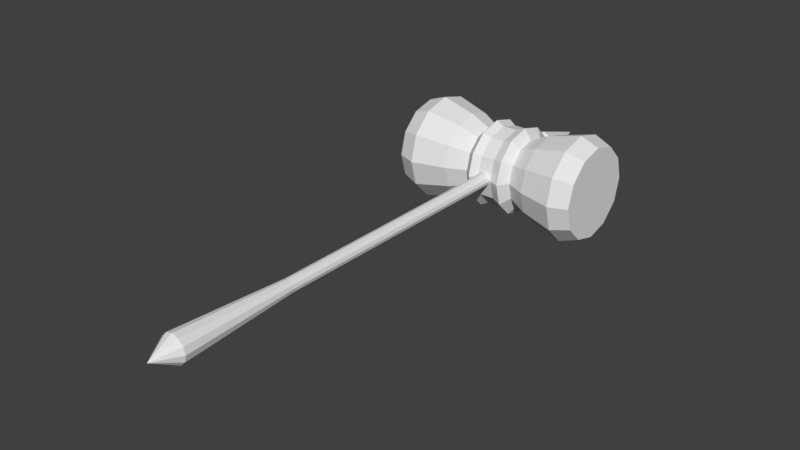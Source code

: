 # Source: player_power_weapon.blend  (saved by Blender 2.79.0; exported with 4.5.12 LTS)
import bpy
from mathutils import Matrix  # noqa: F401  (used for matrix-valued properties, if any)

bpy.ops.wm.read_factory_settings(use_empty=True)
scene = bpy.context.scene
scene.name = 'Scene'

# ---- collections
col_collection_1 = bpy.data.collections.new('Collection 1'); scene.collection.children.link(col_collection_1)

# ---- materials (node trees are filled in below, after node groups)
mat_x = bpy.data.materials.new('マテリアル')
mat_x.alpha_threshold = 0.0
mat_x.use_transparent_shadow = False
mat_x.roughness = 0.5

# ---- material node trees

# ---- world
world_world = bpy.data.worlds.new('World'); scene.world = world_world
world_world.color = (0.05088, 0.05088, 0.05088)
world_world.use_sun_shadow = False
world_world.sun_shadow_jitter_overblur = 0.0
world_world.cycles.sampling_method = 'MANUAL'

# ---- meshes
me_x = bpy.data.meshes.new('円柱')
me_x.from_pydata([(0.0, 0.2, -7.0), (1.987e-09, 0.4, 7.0), (0.1, 0.1732, -7.0), (0.2, 0.3464, 7.0), (0.1732, 0.1, -7.0), (0.3464, 0.2, 7.0), (0.2, -8.742e-09, -7.0), (0.4, 1.033e-08, 7.0), (0.1732, -0.1, -7.0), (0.3464, -0.2, 7.0), (0.1, -0.1732, -7.0), (0.2, -0.3464, 7.0), (3.02e-08, -0.2, -7.0), (6.239e-08, -0.4, 7.0), (-0.1, -0.1732, -7.0), (-0.2, -0.3464, 7.0), (-0.1732, -0.1, -7.0), (-0.3464, -0.2, 7.0), (-0.2, -9.298e-08, -7.0), (-0.4, -1.581e-07, 7.0), (-0.1732, 0.1, -7.0), (-0.3464, 0.2, 7.0), (-0.1, 0.1732, -7.0), (-0.2, 0.3464, 7.0), (0.2, -1.425e-07, -3.059), (0.1, 0.1732, -3.059), (-0.1732, 0.1, -3.059), (-0.1732, -0.1, -3.059), (3.02e-08, -0.2, -3.059), (0.1732, -0.1, -3.059), (0.1732, 0.1, -3.059), (0.0, 0.2, -3.059), (-0.1, 0.1732, -3.059), (-0.2, -2.267e-07, -3.059), (-0.1, -0.1732, -3.059), (0.1, -0.1732, -3.059), (-0.1, -0.1732, 3.52), (3.02e-08, -0.2, 3.52), (0.1, -0.1732, 3.52), (0.1732, -0.1, 3.52), (0.1732, 0.1, 3.52), (0.2, -7.854e-09, 3.52), (0.1, 0.1732, 3.52), (-0.1, 0.1732, 3.52), (-0.1732, 0.1, 3.52), (-0.2, -9.209e-08, 3.52), (0.0, 0.2, 3.52), (-0.1732, -0.1, 3.52), (-0.1, 0.1732, -4.364), (-0.1732, 0.1, -4.345), (0.0, 0.2, -6.644), (0.1, 0.1732, -6.652), (0.1732, 0.1, -6.671), (0.2, -3.22e-07, -6.698), (-0.2, -2.383e-07, -6.698), (0.0, 0.2, -4.372), (0.1, 0.1732, -4.364), (0.1732, 0.1, -4.345), (0.2, -3.976e-07, -4.318), (-0.2, -3.139e-07, -4.318), (-0.1, 0.1732, -6.652), (-0.1732, 0.1, -6.671), (-0.1732, -0.1, -6.671), (-0.1, -0.1732, -6.652), (3.02e-08, -0.2, -6.644), (-0.1732, -0.1, -4.345), (-0.1, -0.1732, -4.364), (3.02e-08, -0.2, -4.372), (0.1, -0.1732, -6.652), (0.1732, -0.1, -6.671), (0.1, -0.1732, -4.364), (0.1732, -0.1, -4.345), (-0.35, -0.35, -7.339), (-0.35, 0.35, -7.339), (0.0, -3.892e-07, -8.903), (0.0, -0.5, -7.339), (0.35, -0.35, -7.339), (0.35, 0.35, -7.339), (-0.5, -3.208e-07, -7.339), (0.5, -3.208e-07, -7.339), (0.0, 0.5, -7.339), (-0.1939, -9.169e-08, -7.0), (0.1939, -1.004e-08, -7.0), (0.1357, 0.1357, -7.0), (0.1357, -0.1357, -7.0), (0.0, -0.1939, -7.0), (-0.1357, -0.1357, -7.0), (-0.1357, 0.1357, -7.0), (0.0, 0.1939, -7.0), (-0.1456, 0.1, -4.345), (-0.09162, 0.1732, -4.364), (-0.189, 0.04113, -4.329), (-0.09162, 0.1732, -6.652), (-0.189, 0.04113, -6.687), (0.189, -0.04113, -6.687), (0.1501, -0.09382, -6.673), (0.09162, -0.1732, -6.652), (0.189, -0.04113, -4.329), (0.1456, -0.1, -4.345), (0.09162, -0.1732, -4.364), (-0.08956, 0.176, -6.651), (0.08956, -0.176, -6.651), (-0.189, 0.04113, -6.687), (0.08956, -0.176, -4.365), (-0.08956, 0.176, -4.365), (0.189, -0.04113, -4.329), (0.189, -0.04113, -6.687), (-0.189, 0.04113, -4.329), (-2.91, -1.852e-07, -6.868), (2.91, -3.95e-07, -6.868), (-2.91, -0.68, -6.686), (2.91, -0.68, -6.686), (-2.91, -1.178, -6.188), (2.91, -1.178, -6.188), (-2.91, -1.36, -5.508), (2.91, -1.36, -5.508), (-2.91, -1.178, -4.828), (2.91, -1.178, -4.828), (-2.91, -0.68, -4.33), (2.91, -0.68, -4.33), (-2.91, -2.716e-07, -4.148), (2.91, -4.814e-07, -4.148), (-2.91, 0.68, -4.33), (2.91, 0.68, -4.33), (-2.91, 1.178, -4.828), (2.91, 1.178, -4.828), (-2.91, 1.36, -5.508), (2.91, 1.36, -5.508), (-2.91, 1.178, -6.188), (2.91, 1.178, -6.188), (-2.91, 0.68, -6.686), (2.91, 0.68, -6.686), (-0.2193, -1.19, -5.508), (-0.2193, -0.595, -6.539), (-0.2193, 1.031, -6.103), (-0.2193, 1.031, -4.913), (-0.2193, -3.099e-07, -4.318), (-0.2193, -1.031, -4.913), (-0.2193, -2.342e-07, -6.698), (-0.2193, -1.031, -6.103), (-0.2193, 0.595, -6.539), (-0.2193, 1.19, -5.508), (-0.2193, 0.595, -4.477), (-0.2193, -0.595, -4.477), (0.2193, 0.595, -4.477), (0.2193, -4.017e-07, -4.318), (0.2193, -0.595, -4.477), (0.2193, -1.031, -4.913), (0.2193, -1.031, -6.103), (0.2193, -1.19, -5.508), (0.2193, -0.595, -6.539), (0.2193, 0.595, -6.539), (0.2193, 1.031, -6.103), (0.2193, 1.19, -5.508), (0.2193, -3.26e-07, -6.698), (0.2193, 1.031, -4.913), (0.7397, 0.876, -5.002), (0.7397, -1.012, -5.508), (0.7397, -0.5058, -6.384), (0.7397, 0.5057, -4.632), (0.7397, 0.5058, -6.384), (0.7397, -3.979e-07, -4.496), (0.7397, 0.876, -6.014), (0.7397, -0.5058, -4.632), (0.7397, 1.012, -5.508), (0.7397, -0.876, -5.002), (0.7397, -3.336e-07, -6.519), (0.7397, -0.876, -6.014), (2.35, 1.362, -6.294), (2.35, 1.362, -4.722), (2.35, -0.7863, -4.146), (2.35, -1.573, -5.508), (2.35, 1.573, -5.508), (2.35, -0.7863, -6.87), (2.35, -1.362, -4.722), (2.35, 0.7862, -4.146), (2.35, 0.7863, -6.87), (2.35, -4.162e-07, -7.08), (2.35, -1.362, -6.294), (2.35, -5.161e-07, -3.935), (0.5246, 1.141, -4.849), (0.5246, -1.318, -5.508), (0.5246, -0.6588, -6.649), (0.5246, 0.6587, -4.367), (0.5246, 0.6588, -6.649), (0.5246, -4.236e-07, -4.19), (0.5246, 1.141, -6.167), (0.5246, -0.6588, -4.367), (0.5246, 1.318, -5.508), (0.5246, -1.141, -4.849), (0.5246, -3.425e-07, -6.825), (0.5246, -1.141, -6.167), (-0.7397, -1.012, -5.508), (-0.7397, -0.5058, -6.384), (-0.7397, -2.097e-07, -6.519), (-0.7397, 0.876, -6.014), (-0.7397, 0.876, -5.002), (-0.7397, -2.74e-07, -4.496), (-0.7397, -0.876, -5.002), (-0.7397, -0.876, -6.014), (-0.7397, 0.5058, -6.384), (-0.7397, 1.012, -5.508), (-0.7397, 0.5057, -4.632), (-0.7397, -0.5058, -4.632), (-2.35, -1.573, -5.508), (-2.35, -0.7863, -6.87), (-2.35, -1.965e-07, -7.08), (-2.35, 1.362, -6.294), (-2.35, 1.362, -4.722), (-2.35, -2.965e-07, -3.935), (-2.35, -1.362, -4.722), (-2.35, -1.362, -6.294), (-2.35, 0.7863, -6.87), (-2.35, 1.573, -5.508), (-2.35, 0.7863, -4.146), (-2.35, -0.7863, -4.146), (-0.4466, -0.6588, -6.649), (-0.4466, 0.6588, -6.649), (-0.4466, 1.318, -5.508), (-0.4466, 1.141, -6.167), (-0.4466, -2.101e-07, -6.825), (-0.4466, 0.6587, -4.367), (-0.4466, 1.141, -4.849), (-0.4466, -0.6588, -4.367), (-0.4466, -2.944e-07, -4.19), (-0.4466, -1.141, -4.849), (-0.4466, -1.318, -5.508), (-0.4466, -1.141, -6.167), (1.326, 1.119, -6.154), (1.326, 1.119, -4.862), (1.326, -0.646, -4.389), (1.326, -1.292, -5.508), (1.326, 1.292, -5.508), (1.326, -0.646, -6.627), (1.326, -3.749e-07, -6.8), (1.326, -1.119, -4.862), (1.326, 0.646, -4.389), (1.326, 0.646, -6.627), (1.326, -1.119, -6.154), (1.326, -4.57e-07, -4.216), (-1.326, 0.646, -6.627), (-1.326, -2.031e-07, -6.8), (-1.326, 1.292, -5.508), (-1.326, 1.119, -6.154), (-1.326, 0.646, -4.389), (-1.326, 1.119, -4.862), (-1.326, -0.646, -4.389), (-1.326, -2.852e-07, -4.216), (-1.326, -1.119, -4.862), (-1.326, -1.292, -5.508), (-1.326, -1.119, -6.154), (-1.326, -0.646, -6.627), (-0.004497, 8.081e-05, 7.719), (-0.01075, 0.3971, 7.0)], [(49, 89), (49, 91), (54, 93), (55, 48), (56, 90), (57, 91), (59, 91), (60, 50), (60, 92), (94, 95), (53, 94), (64, 68), (58, 97), (66, 99), (67, 70), (69, 94), (68, 96), (71, 98)], [(0, 51, 2), (2, 52, 4), (4, 53, 6), (53, 106, 8), (69, 10, 8), (101, 64, 12), (12, 63, 14), (14, 62, 16), (16, 54, 18), (54, 102, 20), (3, 252, 5), (61, 22, 20), (100, 50, 0), (6, 14, 22), (27, 45, 33), (32, 46, 31), (25, 40, 30), (24, 39, 29), (35, 37, 28), (34, 47, 27), (33, 44, 26), (26, 43, 32), (31, 42, 25), (30, 41, 24), (29, 38, 35), (28, 36, 34), (43, 23, 253), (41, 9, 39), (36, 17, 47), (44, 23, 43), (40, 7, 41), (36, 13, 15), (47, 19, 45), (42, 5, 40), (38, 13, 37), (45, 21, 44), (42, 1, 3), (38, 9, 11), (66, 28, 34), (59, 33, 26), (58, 24, 29), (57, 25, 30), (49, 32, 48), (103, 35, 28), (71, 35, 70), (65, 34, 27), (56, 31, 25), (58, 30, 24), (59, 27, 33), (104, 32, 31), (72, 78, 74), (77, 82, 79), (74, 77, 79), (76, 85, 75), (74, 75, 72), (74, 80, 77), (72, 81, 78), (73, 88, 80), (79, 76, 74), (74, 78, 73), (81, 73, 78), (80, 74, 73), (88, 77, 80), (85, 72, 75), (75, 74, 76), (82, 76, 79), (206, 110, 108), (205, 112, 110), (211, 114, 112), (204, 116, 114), (210, 118, 116), (215, 120, 118), (209, 122, 120), (214, 124, 122), (124, 213, 126), (126, 207, 128), (129, 121, 113), (128, 212, 130), (130, 206, 108), (126, 130, 114), (138, 151, 154), (133, 148, 139), (132, 147, 137), (143, 145, 136), (142, 155, 135), (141, 152, 134), (134, 151, 140), (133, 154, 150), (139, 149, 132), (137, 146, 143), (136, 144, 142), (151, 190, 154), (147, 181, 189), (144, 180, 155), (152, 184, 151), (149, 191, 181), (145, 183, 144), (155, 188, 153), (148, 182, 191), (146, 185, 145), (152, 188, 186), (150, 190, 182), (146, 189, 187), (135, 153, 141), (157, 235, 165), (162, 237, 160), (161, 236, 159), (167, 233, 238), (162, 232, 228), (163, 235, 230), (166, 237, 234), (159, 229, 156), (157, 238, 231), (156, 232, 164), (163, 239, 161), (158, 234, 233), (171, 117, 174), (175, 121, 123), (168, 127, 129), (177, 131, 109), (171, 113, 115), (170, 121, 179), (176, 129, 131), (173, 113, 178), (170, 117, 119), (169, 123, 125), (172, 125, 127), (177, 111, 173), (189, 157, 165), (186, 160, 184), (185, 159, 183), (191, 158, 167), (188, 162, 186), (189, 163, 187), (184, 166, 190), (183, 156, 180), (181, 167, 157), (180, 164, 188), (187, 161, 185), (190, 158, 182), (199, 226, 192), (198, 223, 203), (202, 224, 221), (196, 218, 201), (194, 217, 220), (193, 227, 199), (192, 225, 198), (197, 223, 224), (202, 222, 196), (201, 219, 195), (200, 219, 217), (194, 216, 193), (204, 250, 249), (215, 248, 246), (214, 247, 244), (208, 242, 213), (212, 241, 206), (205, 250, 211), (204, 248, 210), (209, 246, 247), (214, 245, 208), (207, 242, 243), (207, 240, 212), (206, 251, 205), (223, 137, 143), (222, 141, 218), (227, 133, 139), (223, 136, 224), (218, 134, 219), (220, 133, 216), (226, 139, 132), (221, 136, 142), (220, 140, 138), (225, 132, 137), (222, 142, 135), (217, 134, 140), (228, 176, 237), (238, 173, 178), (235, 170, 230), (229, 175, 169), (229, 172, 232), (234, 173, 233), (231, 174, 235), (239, 175, 236), (232, 168, 228), (237, 177, 234), (238, 171, 231), (230, 179, 239), (249, 199, 192), (247, 202, 244), (240, 194, 241), (249, 198, 248), (245, 202, 196), (243, 200, 240), (248, 203, 246), (245, 201, 242), (251, 199, 250), (247, 203, 197), (242, 195, 243), (241, 193, 251), (7, 252, 9), (252, 21, 19), (13, 252, 15), (21, 252, 23), (9, 252, 11), (5, 252, 7), (17, 252, 19), (15, 252, 17), (11, 252, 13), (23, 252, 253), (3, 253, 252), (0, 50, 51), (2, 51, 52), (4, 52, 53), (8, 6, 53), (106, 69, 8), (69, 68, 10), (12, 10, 101), (10, 68, 101), (12, 64, 63), (14, 63, 62), (16, 62, 54), (20, 18, 54), (102, 61, 20), (61, 60, 22), (0, 22, 100), (22, 60, 100), (22, 0, 2), (2, 4, 6), (6, 8, 10), (10, 12, 6), (12, 14, 6), (14, 16, 18), (18, 20, 22), (22, 2, 6), (14, 18, 22), (27, 47, 45), (32, 43, 46), (25, 42, 40), (24, 41, 39), (35, 38, 37), (34, 36, 47), (33, 45, 44), (26, 44, 43), (31, 46, 42), (30, 40, 41), (29, 39, 38), (28, 37, 36), (1, 46, 253), (46, 43, 253), (41, 7, 9), (36, 15, 17), (44, 21, 23), (40, 5, 7), (36, 37, 13), (47, 17, 19), (42, 3, 5), (38, 11, 13), (45, 19, 21), (42, 46, 1), (38, 39, 9), (66, 67, 28), (26, 49, 107), (107, 59, 26), (29, 71, 105), (105, 58, 29), (57, 56, 25), (49, 26, 32), (28, 67, 103), (103, 70, 35), (71, 29, 35), (65, 66, 34), (56, 55, 31), (58, 57, 30), (59, 65, 27), (31, 55, 104), (104, 48, 32), (77, 83, 82), (76, 84, 85), (72, 86, 81), (73, 87, 88), (81, 87, 73), (88, 83, 77), (85, 86, 72), (82, 84, 76), (206, 205, 110), (205, 211, 112), (211, 204, 114), (204, 210, 116), (210, 215, 118), (215, 209, 120), (209, 214, 122), (214, 208, 124), (124, 208, 213), (126, 213, 207), (113, 111, 129), (111, 109, 129), (109, 131, 129), (129, 127, 121), (127, 125, 121), (125, 123, 121), (121, 119, 113), (119, 117, 113), (117, 115, 113), (128, 207, 212), (130, 212, 206), (130, 108, 110), (110, 112, 114), (114, 116, 122), (116, 118, 122), (118, 120, 122), (122, 124, 126), (126, 128, 130), (130, 110, 114), (122, 126, 114), (138, 140, 151), (133, 150, 148), (132, 149, 147), (143, 146, 145), (142, 144, 155), (141, 153, 152), (134, 152, 151), (133, 138, 154), (139, 148, 149), (137, 147, 146), (136, 145, 144), (151, 184, 190), (147, 149, 181), (144, 183, 180), (152, 186, 184), (149, 148, 191), (145, 185, 183), (155, 180, 188), (148, 150, 182), (146, 187, 185), (152, 153, 188), (150, 154, 190), (146, 147, 189), (135, 155, 153), (157, 231, 235), (162, 228, 237), (161, 239, 236), (167, 158, 233), (162, 164, 232), (163, 165, 235), (166, 160, 237), (159, 236, 229), (157, 167, 238), (156, 229, 232), (163, 230, 239), (158, 166, 234), (171, 115, 117), (175, 179, 121), (168, 172, 127), (177, 176, 131), (171, 178, 113), (170, 119, 121), (176, 168, 129), (173, 111, 113), (170, 174, 117), (169, 175, 123), (172, 169, 125), (177, 109, 111), (189, 181, 157), (186, 162, 160), (185, 161, 159), (191, 182, 158), (188, 164, 162), (189, 165, 163), (184, 160, 166), (183, 159, 156), (181, 191, 167), (180, 156, 164), (187, 163, 161), (190, 166, 158), (199, 227, 226), (198, 225, 223), (202, 197, 224), (196, 222, 218), (194, 200, 217), (193, 216, 227), (192, 226, 225), (197, 203, 223), (202, 221, 222), (201, 218, 219), (200, 195, 219), (194, 220, 216), (204, 211, 250), (215, 210, 248), (214, 209, 247), (208, 245, 242), (212, 240, 241), (205, 251, 250), (204, 249, 248), (209, 215, 246), (214, 244, 245), (207, 213, 242), (207, 243, 240), (206, 241, 251), (223, 225, 137), (222, 135, 141), (227, 216, 133), (223, 143, 136), (218, 141, 134), (220, 138, 133), (226, 227, 139), (221, 224, 136), (220, 217, 140), (225, 226, 132), (222, 221, 142), (217, 219, 134), (228, 168, 176), (238, 233, 173), (235, 174, 170), (229, 236, 175), (229, 169, 172), (234, 177, 173), (231, 171, 174), (239, 179, 175), (232, 172, 168), (237, 176, 177), (238, 178, 171), (230, 170, 179), (249, 250, 199), (247, 197, 202), (240, 200, 194), (249, 192, 198), (245, 244, 202), (243, 195, 200), (248, 198, 203), (245, 196, 201), (251, 193, 199), (247, 246, 203), (242, 201, 195), (241, 194, 193), (3, 1, 253)])
_uv = me_x.uv_layers.new(name='UVマップ')
_uv.uv.foreach_set('vector', [0.9996, 0.8699, 0.9268, 0.8483, 0.9996, 0.8483, 0.9996, 0.8483, 0.9309, 0.8266, 0.9996, 0.8266, 0.9996, 0.8266, 0.9365, 0.805, 0.9996, 0.805, 0.9365, 0.805, 0.9342, 0.7961, 0.9996, 0.7834, 0.9309, 0.7834, 0.9996, 0.7617, 0.9996, 0.7834, 0.9267, 0.7595, 0.9253, 0.7401, 0.9996, 0.7401, 0.9996, 0.9997, 0.9268, 0.9781, 0.9996, 0.9781, 0.9996, 0.9781, 0.9309, 0.9564, 0.9996, 0.9564, 0.9996, 0.9564, 0.9365, 0.9348, 0.9996, 0.9348, 0.9365, 0.9348, 0.9342, 0.9259, 0.9996, 0.9132, 0.1005, 0.6084, 0.01454, 0.6235, 0.09866, 0.5914, 0.9309, 0.9132, 0.9996, 0.8915, 0.9996, 0.9132, 0.9267, 0.8893, 0.9253, 0.8699, 0.9996, 0.8699, 0.8539, 0.81, 0.8726, 0.7401, 0.9238, 0.7913, 0.9244, 0.008594, 0.9099, 0.7168, 0.9101, 0.008589, 0.8816, 0.008579, 0.867, 0.7168, 0.8673, 0.008574, 0.853, 0.00857, 0.8385, 0.7168, 0.8387, 0.008565, 0.8244, 0.00856, 0.8099, 0.7168, 0.8102, 0.008555, 0.7959, 0.00855, 0.7814, 0.7168, 0.7816, 0.008545, 0.9387, 0.008598, 0.9242, 0.7168, 0.9244, 0.008594, 0.9101, 0.008589, 0.8956, 0.7168, 0.8958, 0.008584, 0.8958, 0.008584, 0.8813, 0.7168, 0.8816, 0.008579, 0.8673, 0.008574, 0.8528, 0.7168, 0.853, 0.00857, 0.8387, 0.008565, 0.8242, 0.7168, 0.8244, 0.00856, 0.8102, 0.008555, 0.7956, 0.7168, 0.7959, 0.00855, 0.953, 0.008603, 0.9384, 0.7168, 0.9387, 0.008598, 0.5125, 0.6456, 0.09987, 0.6399, 0.1008, 0.6245, 0.5245, 0.5872, 0.08928, 0.5554, 0.5287, 0.5725, 0.5075, 0.7019, 0.08666, 0.6915, 0.508, 0.6881, 0.5105, 0.66, 0.09987, 0.6399, 0.5125, 0.6456, 0.5208, 0.6019, 0.09502, 0.5738, 0.5245, 0.5872, 0.5075, 0.7019, 0.06671, 0.7294, 0.07806, 0.71, 0.508, 0.6881, 0.09295, 0.6738, 0.509, 0.6742, 0.5176, 0.6166, 0.09866, 0.5914, 0.5208, 0.6019, 0.5333, 0.5579, 0.06992, 0.5158, 0.5385, 0.5434, 0.509, 0.6742, 0.09727, 0.6566, 0.5105, 0.66, 0.5176, 0.6166, 0.1007, 0.6267, 0.1005, 0.6084, 0.5333, 0.5579, 0.08928, 0.5554, 0.08108, 0.5362, 0.4295, 0.8138, 0.8192, 0.806, 0.8189, 0.8207, 0.4356, 0.8432, 0.8184, 0.85, 0.8182, 0.8647, 0.4349, 0.937, 0.8178, 0.938, 0.8177, 0.9527, 0.4311, 0.9223, 0.8179, 0.9087, 0.8178, 0.9233, 0.4315, 0.8584, 0.8179, 0.8793, 0.4285, 0.873, 0.4282, 0.9737, 0.8177, 0.9673, 0.8179, 0.982, 0.431, 0.9523, 0.8177, 0.9673, 0.4282, 0.9669, 0.432, 0.8285, 0.8189, 0.8207, 0.8187, 0.8353, 0.4284, 0.9076, 0.8179, 0.894, 0.8179, 0.9087, 0.4349, 0.937, 0.8178, 0.9233, 0.8178, 0.938, 0.4356, 0.8432, 0.8187, 0.8353, 0.8184, 0.85, 0.4283, 0.8798, 0.8179, 0.8793, 0.8179, 0.894, 0.674, 0.531, 0.678, 0.5678, 0.5188, 0.6247, 0.6809, 0.6531, 0.7514, 0.6836, 0.6775, 0.6831, 0.5188, 0.6247, 0.6809, 0.6531, 0.6775, 0.6831, 0.6731, 0.7198, 0.7545, 0.7419, 0.6673, 0.7751, 0.5188, 0.6247, 0.6687, 0.4757, 0.674, 0.531, 0.5188, 0.6247, 0.6817, 0.6255, 0.6809, 0.6531, 0.674, 0.531, 0.7519, 0.5679, 0.678, 0.5678, 0.6812, 0.5978, 0.7539, 0.6258, 0.6817, 0.6255, 0.6775, 0.6831, 0.6731, 0.7198, 0.5188, 0.6247, 0.5188, 0.6247, 0.678, 0.5678, 0.6812, 0.5978, 0.7519, 0.5679, 0.6812, 0.5978, 0.678, 0.5678, 0.6817, 0.6255, 0.5188, 0.6247, 0.6812, 0.5978, 0.7539, 0.6258, 0.6809, 0.6531, 0.6817, 0.6255, 0.7555, 0.5096, 0.674, 0.531, 0.6687, 0.4757, 0.6673, 0.7751, 0.5188, 0.6247, 0.6731, 0.7198, 0.7514, 0.6836, 0.6731, 0.7198, 0.6775, 0.6831, 0.3624, 0.4205, 0.3029, 0.4649, 0.3628, 0.4671, 0.3064, 0.4183, 0.2432, 0.4578, 0.3029, 0.4649, 0.2506, 0.4114, 0.1839, 0.4457, 0.2432, 0.4578, 0.1952, 0.3996, 0.1251, 0.429, 0.1839, 0.4457, 0.14, 0.3829, 0.06633, 0.4084, 0.1251, 0.429, 0.08403, 0.3608, 0.0058, 0.3862, 0.06633, 0.4084, 0.6982, 0.3456, 0.6521, 0.4098, 0.7074, 0.3937, 0.6381, 0.3661, 0.5966, 0.4281, 0.6521, 0.4098, 0.5966, 0.4281, 0.5286, 0.3994, 0.5398, 0.4442, 0.5398, 0.4442, 0.4737, 0.4108, 0.4817, 0.4565, 0.2252, 0.9479, 0.3149, 0.7897, 0.4071, 0.9465, 0.4817, 0.4565, 0.4183, 0.4179, 0.4225, 0.4642, 0.4225, 0.4642, 0.3624, 0.4205, 0.3628, 0.4671, 0.2105, 0.8939, 0.1582, 0.985, 0.0004679, 0.8946, 0.3644, 0.0005723, 0.412, 0.03444, 0.3644, 0.03444, 0.3168, 0.0005723, 0.2693, 0.03444, 0.2693, 0.0005723, 0.2217, 0.0005724, 0.1741, 0.03444, 0.1741, 0.0005724, 0.1266, 0.0005724, 0.07903, 0.03444, 0.07903, 0.0005724, 0.6022, 0.0005724, 0.5546, 0.03444, 0.5546, 0.0005723, 0.5071, 0.0005723, 0.4595, 0.03444, 0.4595, 0.0005723, 0.4595, 0.0005723, 0.412, 0.03444, 0.412, 0.0005723, 0.3168, 0.0005723, 0.3644, 0.03444, 0.3168, 0.03444, 0.2693, 0.0005723, 0.2217, 0.03444, 0.2217, 0.0005724, 0.1741, 0.0005724, 0.1266, 0.03444, 0.1266, 0.0005724, 0.6498, 0.0005724, 0.6022, 0.03444, 0.6022, 0.0005724, 0.4102, 0.1876, 0.3614, 0.1697, 0.3615, 0.1895, 0.1733, 0.1519, 0.224, 0.1491, 0.1806, 0.1336, 0.5987, 0.1343, 0.546, 0.1353, 0.5534, 0.154, 0.4588, 0.1809, 0.4082, 0.1677, 0.4102, 0.1876, 0.2186, 0.168, 0.2689, 0.1603, 0.224, 0.1491, 0.6455, 0.1127, 0.5902, 0.1163, 0.5987, 0.1343, 0.5534, 0.154, 0.5009, 0.1504, 0.5066, 0.1697, 0.2653, 0.1797, 0.3148, 0.1672, 0.2689, 0.1603, 0.1294, 0.1315, 0.09389, 0.08568, 0.08467, 0.1068, 0.4588, 0.1809, 0.5009, 0.1504, 0.4548, 0.1613, 0.3131, 0.1869, 0.3614, 0.1697, 0.3148, 0.1672, 0.1294, 0.1315, 0.1806, 0.1336, 0.1387, 0.1133, 0.5546, 0.0005723, 0.5071, 0.03444, 0.5071, 0.0005723, 0.2283, 0.2755, 0.166, 0.3097, 0.1859, 0.2614, 0.4511, 0.2847, 0.4107, 0.343, 0.4064, 0.2907, 0.6211, 0.2168, 0.6062, 0.2912, 0.581, 0.2415, 0.272, 0.2854, 0.3117, 0.3432, 0.2624, 0.3367, 0.4511, 0.2847, 0.5089, 0.326, 0.46, 0.3366, 0.1458, 0.2422, 0.166, 0.3097, 0.119, 0.2877, 0.3614, 0.2929, 0.4107, 0.343, 0.3612, 0.3453, 0.581, 0.2415, 0.5575, 0.311, 0.5387, 0.2603, 0.2283, 0.2755, 0.2624, 0.3367, 0.2138, 0.3257, 0.5387, 0.2603, 0.5089, 0.326, 0.4953, 0.2746, 0.1458, 0.2422, 0.07341, 0.2578, 0.1097, 0.2168, 0.3165, 0.2911, 0.3612, 0.3453, 0.3117, 0.3432, 0.1952, 0.3996, 0.1251, 0.429, 0.14, 0.3828, 0.6381, 0.3661, 0.7074, 0.3937, 0.652, 0.4098, 0.4737, 0.4108, 0.5398, 0.4442, 0.4817, 0.4565, 0.3624, 0.4205, 0.4225, 0.4642, 0.3628, 0.4671, 0.1952, 0.3996, 0.2432, 0.4578, 0.1839, 0.4457, 0.08404, 0.3608, 0.005804, 0.3862, 0.02201, 0.3329, 0.4183, 0.4179, 0.4817, 0.4565, 0.4225, 0.4642, 0.3064, 0.4183, 0.2432, 0.4578, 0.2506, 0.4114, 0.08404, 0.3608, 0.1251, 0.429, 0.06633, 0.4084, 0.5831, 0.3842, 0.652, 0.4098, 0.5966, 0.4281, 0.5286, 0.3994, 0.5966, 0.4281, 0.5398, 0.4442, 0.3624, 0.4205, 0.3029, 0.4649, 0.3064, 0.4183, 0.1806, 0.1336, 0.2331, 0.1182, 0.1926, 0.104, 0.4548, 0.1613, 0.4051, 0.135, 0.4082, 0.1677, 0.639, 0.09194, 0.5744, 0.08548, 0.5902, 0.1163, 0.2689, 0.1603, 0.3179, 0.1348, 0.275, 0.1285, 0.5009, 0.1504, 0.4486, 0.1289, 0.4548, 0.1613, 0.1806, 0.1336, 0.154, 0.08587, 0.1387, 0.1133, 0.4082, 0.1677, 0.3614, 0.137, 0.3614, 0.1697, 0.5902, 0.1163, 0.5336, 0.1042, 0.546, 0.1353, 0.224, 0.1491, 0.275, 0.1285, 0.2331, 0.1182, 0.546, 0.1353, 0.4916, 0.1186, 0.5009, 0.1504, 0.1387, 0.1133, 0.1187, 0.06132, 0.09389, 0.08568, 0.3614, 0.1697, 0.3179, 0.1348, 0.3148, 0.1672, 0.275, 0.1285, 0.224, 0.1491, 0.2331, 0.1182, 0.1926, 0.104, 0.1387, 0.1133, 0.154, 0.08587, 0.5744, 0.08549, 0.639, 0.09194, 0.5902, 0.1163, 0.5335, 0.1042, 0.5009, 0.1504, 0.4916, 0.1186, 0.3614, 0.137, 0.4082, 0.1677, 0.3614, 0.1697, 0.3179, 0.1348, 0.2689, 0.1603, 0.275, 0.1285, 0.2331, 0.1182, 0.1806, 0.1336, 0.1926, 0.104, 0.1187, 0.06133, 0.1387, 0.1133, 0.0939, 0.08567, 0.5744, 0.08549, 0.546, 0.1353, 0.5335, 0.1042, 0.4916, 0.1186, 0.4548, 0.1613, 0.4486, 0.1289, 0.4051, 0.135, 0.4548, 0.1613, 0.4082, 0.1677, 0.3614, 0.137, 0.3148, 0.1672, 0.3179, 0.1348, 0.1952, 0.3996, 0.2624, 0.3367, 0.2138, 0.3257, 0.08403, 0.3608, 0.166, 0.3097, 0.119, 0.2877, 0.6381, 0.3661, 0.6564, 0.264, 0.6062, 0.2912, 0.5831, 0.3842, 0.5089, 0.326, 0.5286, 0.3994, 0.4183, 0.4179, 0.3612, 0.3452, 0.3624, 0.4205, 0.3064, 0.4183, 0.2624, 0.3367, 0.2506, 0.4114, 0.1952, 0.3996, 0.166, 0.3097, 0.14, 0.3829, 0.02202, 0.3329, 0.119, 0.2877, 0.07341, 0.2578, 0.6381, 0.3661, 0.5575, 0.311, 0.5831, 0.3842, 0.4737, 0.4108, 0.5089, 0.326, 0.46, 0.3366, 0.4737, 0.4108, 0.4107, 0.343, 0.4183, 0.4179, 0.3624, 0.4205, 0.3117, 0.3432, 0.3064, 0.4183, 0.1387, 0.1133, 0.1733, 0.1519, 0.1294, 0.1315, 0.546, 0.1353, 0.5066, 0.1697, 0.5009, 0.1504, 0.2689, 0.1603, 0.3131, 0.1869, 0.2653, 0.1797, 0.1387, 0.1133, 0.08467, 0.1068, 0.0939, 0.08567, 0.5009, 0.1504, 0.4588, 0.1809, 0.4548, 0.1613, 0.3614, 0.1697, 0.3131, 0.1869, 0.3148, 0.1672, 0.224, 0.1491, 0.2653, 0.1797, 0.2186, 0.168, 0.5902, 0.1163, 0.6455, 0.1127, 0.5987, 0.1343, 0.3614, 0.1697, 0.4102, 0.1876, 0.3615, 0.1895, 0.1806, 0.1336, 0.2186, 0.168, 0.1733, 0.1519, 0.546, 0.1353, 0.5987, 0.1343, 0.5534, 0.154, 0.4082, 0.1677, 0.4588, 0.1809, 0.4102, 0.1876, 0.46, 0.3366, 0.4183, 0.4179, 0.4107, 0.343, 0.2624, 0.3367, 0.3064, 0.4183, 0.2506, 0.4114, 0.166, 0.3097, 0.08404, 0.3608, 0.119, 0.2877, 0.5575, 0.311, 0.6381, 0.3661, 0.5831, 0.3842, 0.5575, 0.311, 0.5286, 0.3994, 0.5089, 0.326, 0.3612, 0.3453, 0.3064, 0.4183, 0.3117, 0.3432, 0.2138, 0.3257, 0.14, 0.3828, 0.166, 0.3097, 0.6564, 0.264, 0.6381, 0.3661, 0.6062, 0.2912, 0.5089, 0.326, 0.4737, 0.4108, 0.46, 0.3366, 0.4107, 0.343, 0.3624, 0.4205, 0.3612, 0.3453, 0.2624, 0.3367, 0.1952, 0.3996, 0.2138, 0.3257, 0.119, 0.2877, 0.02201, 0.3329, 0.07341, 0.2578, 0.2138, 0.3257, 0.272, 0.2854, 0.2283, 0.2755, 0.6564, 0.264, 0.581, 0.2415, 0.6062, 0.2912, 0.4107, 0.343, 0.3614, 0.2929, 0.3612, 0.3452, 0.2138, 0.3257, 0.1859, 0.2614, 0.166, 0.3097, 0.5575, 0.311, 0.581, 0.2415, 0.5387, 0.2603, 0.46, 0.3366, 0.4064, 0.2907, 0.4107, 0.343, 0.166, 0.3097, 0.1458, 0.2422, 0.119, 0.2877, 0.5575, 0.311, 0.4953, 0.2746, 0.5089, 0.326, 0.3117, 0.3432, 0.272, 0.2854, 0.2624, 0.3367, 0.07341, 0.2578, 0.1458, 0.2422, 0.1097, 0.2168, 0.5089, 0.326, 0.4511, 0.2846, 0.46, 0.3366, 0.3612, 0.3452, 0.3165, 0.2911, 0.3117, 0.3432, 0.09502, 0.5738, 0.01454, 0.6235, 0.08928, 0.5554, 0.01454, 0.6235, 0.09727, 0.6566, 0.09295, 0.6738, 0.06671, 0.7294, 0.01454, 0.6235, 0.07806, 0.71, 0.09727, 0.6566, 0.01454, 0.6235, 0.09987, 0.6399, 0.08928, 0.5554, 0.01454, 0.6235, 0.08108, 0.5362, 0.09866, 0.5914, 0.01454, 0.6235, 0.09502, 0.5738, 0.08666, 0.6915, 0.01454, 0.6235, 0.09295, 0.6738, 0.07806, 0.71, 0.01454, 0.6235, 0.08666, 0.6915, 0.08108, 0.5362, 0.01454, 0.6235, 0.06992, 0.5158, 0.09987, 0.6399, 0.01454, 0.6235, 0.1008, 0.6245, 0.1005, 0.6084, 0.1008, 0.6245, 0.01454, 0.6235, 0.9996, 0.8699, 0.9253, 0.8699, 0.9268, 0.8483, 0.9996, 0.8483, 0.9268, 0.8483, 0.9309, 0.8266, 0.9996, 0.8266, 0.9309, 0.8266, 0.9365, 0.805, 0.9996, 0.7834, 0.9996, 0.805, 0.9365, 0.805, 0.9342, 0.7961, 0.9309, 0.7834, 0.9996, 0.7834, 0.9309, 0.7834, 0.9268, 0.7617, 0.9996, 0.7617, 0.9996, 0.7401, 0.9996, 0.7617, 0.9267, 0.7595, 0.9996, 0.7617, 0.9268, 0.7617, 0.9267, 0.7595, 0.9996, 0.9997, 0.9253, 0.9997, 0.9268, 0.9781, 0.9996, 0.9781, 0.9268, 0.9781, 0.9309, 0.9564, 0.9996, 0.9564, 0.9309, 0.9564, 0.9365, 0.9348, 0.9996, 0.9132, 0.9996, 0.9348, 0.9365, 0.9348, 0.9342, 0.9259, 0.9309, 0.9132, 0.9996, 0.9132, 0.9309, 0.9132, 0.9268, 0.8915, 0.9996, 0.8915, 0.9996, 0.8699, 0.9996, 0.8915, 0.9267, 0.8893, 0.9996, 0.8915, 0.9268, 0.8915, 0.9267, 0.8893, 0.9238, 0.7913, 0.913, 0.81, 0.8942, 0.8208, 0.8942, 0.8208, 0.8726, 0.8208, 0.8539, 0.81, 0.8539, 0.81, 0.843, 0.7913, 0.843, 0.7696, 0.843, 0.7696, 0.8539, 0.7509, 0.8539, 0.81, 0.8539, 0.7509, 0.8726, 0.7401, 0.8539, 0.81, 0.8726, 0.7401, 0.8942, 0.7401, 0.913, 0.7509, 0.913, 0.7509, 0.9238, 0.7696, 0.9238, 0.7913, 0.9238, 0.7913, 0.8942, 0.8208, 0.8539, 0.81, 0.8726, 0.7401, 0.913, 0.7509, 0.9238, 0.7913, 0.9244, 0.008594, 0.9242, 0.7168, 0.9099, 0.7168, 0.8816, 0.008579, 0.8813, 0.7168, 0.867, 0.7168, 0.853, 0.00857, 0.8528, 0.7168, 0.8385, 0.7168, 0.8244, 0.00856, 0.8242, 0.7168, 0.8099, 0.7168, 0.7959, 0.00855, 0.7956, 0.7168, 0.7814, 0.7168, 0.9387, 0.008598, 0.9384, 0.7168, 0.9242, 0.7168, 0.9101, 0.008589, 0.9099, 0.7168, 0.8956, 0.7168, 0.8958, 0.008584, 0.8956, 0.7168, 0.8813, 0.7168, 0.8673, 0.008574, 0.867, 0.7168, 0.8528, 0.7168, 0.8387, 0.008565, 0.8385, 0.7168, 0.8242, 0.7168, 0.8102, 0.008555, 0.8099, 0.7168, 0.7956, 0.7168, 0.953, 0.008603, 0.9527, 0.7168, 0.9384, 0.7168, 0.1007, 0.6267, 0.5149, 0.6312, 0.1008, 0.6245, 0.5149, 0.6312, 0.5125, 0.6456, 0.1008, 0.6245, 0.5245, 0.5872, 0.09502, 0.5738, 0.08928, 0.5554, 0.5075, 0.7019, 0.07806, 0.71, 0.08666, 0.6915, 0.5105, 0.66, 0.09727, 0.6566, 0.09987, 0.6399, 0.5208, 0.6019, 0.09866, 0.5914, 0.09502, 0.5738, 0.5075, 0.7019, 0.5075, 0.7154, 0.06671, 0.7294, 0.508, 0.6881, 0.08666, 0.6915, 0.09295, 0.6738, 0.5176, 0.6166, 0.1005, 0.6084, 0.09866, 0.5914, 0.5333, 0.5579, 0.08108, 0.5362, 0.06992, 0.5158, 0.509, 0.6742, 0.09295, 0.6738, 0.09727, 0.6566, 0.5176, 0.6166, 0.5149, 0.6312, 0.1007, 0.6267, 0.5333, 0.5579, 0.5287, 0.5725, 0.08928, 0.5554, 0.4295, 0.8138, 0.4288, 0.7991, 0.8192, 0.806, 0.8182, 0.8647, 0.4315, 0.8584, 0.4339, 0.8498, 0.4339, 0.8498, 0.4356, 0.8432, 0.8182, 0.8647, 0.8177, 0.9527, 0.431, 0.9523, 0.4333, 0.9436, 0.4333, 0.9436, 0.4349, 0.937, 0.8177, 0.9527, 0.4311, 0.9223, 0.4284, 0.9076, 0.8179, 0.9087, 0.4315, 0.8584, 0.8182, 0.8647, 0.8179, 0.8793, 0.8179, 0.982, 0.4274, 0.9869, 0.4282, 0.9737, 0.4282, 0.9737, 0.4282, 0.9669, 0.8177, 0.9673, 0.431, 0.9523, 0.8177, 0.9527, 0.8177, 0.9673, 0.432, 0.8285, 0.4295, 0.8138, 0.8189, 0.8207, 0.4284, 0.9076, 0.4274, 0.893, 0.8179, 0.894, 0.4349, 0.937, 0.4311, 0.9223, 0.8178, 0.9233, 0.4356, 0.8432, 0.432, 0.8285, 0.8187, 0.8353, 0.8179, 0.894, 0.4274, 0.893, 0.4283, 0.8798, 0.4283, 0.8798, 0.4285, 0.873, 0.8179, 0.8793, 0.6809, 0.6531, 0.7475, 0.6549, 0.7514, 0.6836, 0.6731, 0.7198, 0.747, 0.7137, 0.7545, 0.7419, 0.674, 0.531, 0.7478, 0.5378, 0.7519, 0.5679, 0.6812, 0.5978, 0.7478, 0.5967, 0.7539, 0.6258, 0.7519, 0.5679, 0.7478, 0.5967, 0.6812, 0.5978, 0.7539, 0.6258, 0.7475, 0.6549, 0.6809, 0.6531, 0.7555, 0.5096, 0.7478, 0.5378, 0.674, 0.531, 0.7514, 0.6836, 0.747, 0.7137, 0.6731, 0.7198, 0.3624, 0.4205, 0.3064, 0.4183, 0.3029, 0.4649, 0.3064, 0.4183, 0.2506, 0.4114, 0.2432, 0.4578, 0.2506, 0.4114, 0.1952, 0.3996, 0.1839, 0.4457, 0.1952, 0.3996, 0.14, 0.3829, 0.1251, 0.429, 0.14, 0.3829, 0.08403, 0.3608, 0.06633, 0.4084, 0.08403, 0.3608, 0.02202, 0.3329, 0.0058, 0.3862, 0.6982, 0.3456, 0.6381, 0.3661, 0.6521, 0.4098, 0.6381, 0.3661, 0.5831, 0.3842, 0.5966, 0.4281, 0.5966, 0.4281, 0.5831, 0.3842, 0.5286, 0.3994, 0.5398, 0.4442, 0.5286, 0.3994, 0.4737, 0.4108, 0.4071, 0.9465, 0.3689, 0.9853, 0.2252, 0.9479, 0.3689, 0.9853, 0.3165, 0.9997, 0.2252, 0.9479, 0.3165, 0.9997, 0.2639, 0.9861, 0.2252, 0.9479, 0.2252, 0.9479, 0.2107, 0.8955, 0.3149, 0.7897, 0.2107, 0.8955, 0.2244, 0.8429, 0.3149, 0.7897, 0.2244, 0.8429, 0.2625, 0.8042, 0.3149, 0.7897, 0.3149, 0.7897, 0.3676, 0.8034, 0.4071, 0.9465, 0.3676, 0.8034, 0.4063, 0.8415, 0.4071, 0.9465, 0.4063, 0.8415, 0.4207, 0.8939, 0.4071, 0.9465, 0.4817, 0.4565, 0.4737, 0.4108, 0.4183, 0.4179, 0.4225, 0.4642, 0.4183, 0.4179, 0.3624, 0.4205, 0.1582, 0.985, 0.1058, 0.9993, 0.05324, 0.9853, 0.05324, 0.9853, 0.01469, 0.947, 0.0004679, 0.8946, 0.0004679, 0.8946, 0.01438, 0.842, 0.1577, 0.8032, 0.01438, 0.842, 0.0527, 0.8035, 0.1577, 0.8032, 0.0527, 0.8035, 0.1052, 0.7892, 0.1577, 0.8032, 0.1577, 0.8032, 0.1963, 0.8415, 0.2105, 0.8939, 0.2105, 0.8939, 0.1966, 0.9465, 0.1582, 0.985, 0.1582, 0.985, 0.05324, 0.9853, 0.0004679, 0.8946, 0.1577, 0.8032, 0.2105, 0.8939, 0.0004679, 0.8946, 0.3644, 0.0005723, 0.412, 0.0005723, 0.412, 0.03444, 0.3168, 0.0005723, 0.3168, 0.03444, 0.2693, 0.03444, 0.2217, 0.0005724, 0.2217, 0.03444, 0.1741, 0.03444, 0.1266, 0.0005724, 0.1266, 0.03444, 0.07903, 0.03444, 0.6022, 0.0005724, 0.6022, 0.03444, 0.5546, 0.03444, 0.5071, 0.0005723, 0.5071, 0.03444, 0.4595, 0.03444, 0.4595, 0.0005723, 0.4595, 0.03444, 0.412, 0.03444, 0.3168, 0.0005723, 0.3644, 0.0005723, 0.3644, 0.03444, 0.2693, 0.0005723, 0.2693, 0.03444, 0.2217, 0.03444, 0.1741, 0.0005724, 0.1741, 0.03444, 0.1266, 0.03444, 0.6498, 0.0005724, 0.6498, 0.03444, 0.6022, 0.03444, 0.4102, 0.1876, 0.4082, 0.1677, 0.3614, 0.1697, 0.1733, 0.1519, 0.2186, 0.168, 0.224, 0.1491, 0.5987, 0.1343, 0.5902, 0.1163, 0.546, 0.1353, 0.4588, 0.1809, 0.4548, 0.1613, 0.4082, 0.1677, 0.2186, 0.168, 0.2653, 0.1797, 0.2689, 0.1603, 0.6455, 0.1127, 0.639, 0.09194, 0.5902, 0.1163, 0.5534, 0.154, 0.546, 0.1353, 0.5009, 0.1504, 0.2653, 0.1797, 0.3131, 0.1869, 0.3148, 0.1672, 0.1294, 0.1315, 0.1387, 0.1133, 0.09389, 0.08568, 0.4588, 0.1809, 0.5066, 0.1697, 0.5009, 0.1504, 0.3131, 0.1869, 0.3615, 0.1895, 0.3614, 0.1697, 0.1294, 0.1315, 0.1733, 0.1519, 0.1806, 0.1336, 0.5546, 0.0005723, 0.5546, 0.03444, 0.5071, 0.03444, 0.2283, 0.2755, 0.2138, 0.3257, 0.166, 0.3097, 0.4511, 0.2847, 0.46, 0.3366, 0.4107, 0.343, 0.6211, 0.2168, 0.6564, 0.264, 0.6062, 0.2912, 0.272, 0.2854, 0.3165, 0.2911, 0.3117, 0.3432, 0.4511, 0.2847, 0.4953, 0.2746, 0.5089, 0.326, 0.1458, 0.2422, 0.1859, 0.2614, 0.166, 0.3097, 0.3614, 0.2929, 0.4064, 0.2907, 0.4107, 0.343, 0.581, 0.2415, 0.6062, 0.2912, 0.5575, 0.311, 0.2283, 0.2755, 0.272, 0.2854, 0.2624, 0.3367, 0.5387, 0.2603, 0.5575, 0.311, 0.5089, 0.326, 0.1458, 0.2422, 0.119, 0.2877, 0.07341, 0.2578, 0.3165, 0.2911, 0.3614, 0.2929, 0.3612, 0.3453, 0.1952, 0.3996, 0.1839, 0.4457, 0.1251, 0.429, 0.6381, 0.3661, 0.6982, 0.3456, 0.7074, 0.3937, 0.4737, 0.4108, 0.5286, 0.3994, 0.5398, 0.4442, 0.3624, 0.4205, 0.4183, 0.4179, 0.4225, 0.4642, 0.1952, 0.3996, 0.2506, 0.4114, 0.2432, 0.4578, 0.08404, 0.3608, 0.06633, 0.4084, 0.005804, 0.3862, 0.4183, 0.4179, 0.4737, 0.4108, 0.4817, 0.4565, 0.3064, 0.4183, 0.3029, 0.4649, 0.2432, 0.4578, 0.08404, 0.3608, 0.14, 0.3828, 0.1251, 0.429, 0.5831, 0.3842, 0.6381, 0.3661, 0.652, 0.4098, 0.5286, 0.3994, 0.5831, 0.3842, 0.5966, 0.4281, 0.3624, 0.4205, 0.3628, 0.4671, 0.3029, 0.4649, 0.1806, 0.1336, 0.224, 0.1491, 0.2331, 0.1182, 0.4548, 0.1613, 0.4486, 0.1289, 0.4051, 0.135, 0.639, 0.09194, 0.6144, 0.06133, 0.5744, 0.08548, 0.2689, 0.1603, 0.3148, 0.1672, 0.3179, 0.1348, 0.5009, 0.1504, 0.4916, 0.1186, 0.4486, 0.1289, 0.1806, 0.1336, 0.1926, 0.104, 0.154, 0.08587, 0.4082, 0.1677, 0.4051, 0.135, 0.3614, 0.137, 0.5902, 0.1163, 0.5744, 0.08548, 0.5336, 0.1042, 0.224, 0.1491, 0.2689, 0.1603, 0.275, 0.1285, 0.546, 0.1353, 0.5336, 0.1042, 0.4916, 0.1186, 0.1387, 0.1133, 0.154, 0.08587, 0.1187, 0.06132, 0.3614, 0.1697, 0.3614, 0.137, 0.3179, 0.1348, 0.275, 0.1285, 0.2689, 0.1603, 0.224, 0.1491, 0.1926, 0.104, 0.1806, 0.1336, 0.1387, 0.1133, 0.5744, 0.08549, 0.6144, 0.06133, 0.639, 0.09194, 0.5335, 0.1042, 0.546, 0.1353, 0.5009, 0.1504, 0.3614, 0.137, 0.4051, 0.135, 0.4082, 0.1677, 0.3179, 0.1348, 0.3148, 0.1672, 0.2689, 0.1603, 0.2331, 0.1182, 0.224, 0.1491, 0.1806, 0.1336, 0.1187, 0.06133, 0.154, 0.08587, 0.1387, 0.1133, 0.5744, 0.08549, 0.5902, 0.1163, 0.546, 0.1353, 0.4916, 0.1186, 0.5009, 0.1504, 0.4548, 0.1613, 0.4051, 0.135, 0.4486, 0.1289, 0.4548, 0.1613, 0.3614, 0.137, 0.3614, 0.1697, 0.3148, 0.1672, 0.1952, 0.3996, 0.2506, 0.4114, 0.2624, 0.3367, 0.08403, 0.3608, 0.14, 0.3829, 0.166, 0.3097, 0.6381, 0.3661, 0.6982, 0.3456, 0.6564, 0.264, 0.5831, 0.3842, 0.5575, 0.311, 0.5089, 0.326, 0.4183, 0.4179, 0.4107, 0.343, 0.3612, 0.3452, 0.3064, 0.4183, 0.3117, 0.3432, 0.2624, 0.3367, 0.1952, 0.3996, 0.2138, 0.3257, 0.166, 0.3097, 0.02202, 0.3329, 0.08403, 0.3608, 0.119, 0.2877, 0.6381, 0.3661, 0.6062, 0.2912, 0.5575, 0.311, 0.4737, 0.4108, 0.5286, 0.3994, 0.5089, 0.326, 0.4737, 0.4108, 0.46, 0.3366, 0.4107, 0.343, 0.3624, 0.4205, 0.3612, 0.3452, 0.3117, 0.3432, 0.1387, 0.1133, 0.1806, 0.1336, 0.1733, 0.1519, 0.546, 0.1353, 0.5534, 0.154, 0.5066, 0.1697, 0.2689, 0.1603, 0.3148, 0.1672, 0.3131, 0.1869, 0.1387, 0.1133, 0.1294, 0.1315, 0.08467, 0.1068, 0.5009, 0.1504, 0.5066, 0.1697, 0.4588, 0.1809, 0.3614, 0.1697, 0.3615, 0.1895, 0.3131, 0.1869, 0.224, 0.1491, 0.2689, 0.1603, 0.2653, 0.1797, 0.5902, 0.1163, 0.639, 0.09194, 0.6455, 0.1127, 0.3614, 0.1697, 0.4082, 0.1677, 0.4102, 0.1876, 0.1806, 0.1336, 0.224, 0.1491, 0.2186, 0.168, 0.546, 0.1353, 0.5902, 0.1163, 0.5987, 0.1343, 0.4082, 0.1677, 0.4548, 0.1613, 0.4588, 0.1809, 0.46, 0.3366, 0.4737, 0.4108, 0.4183, 0.4179, 0.2624, 0.3367, 0.3117, 0.3432, 0.3064, 0.4183, 0.166, 0.3097, 0.14, 0.3828, 0.08404, 0.3608, 0.5575, 0.311, 0.6062, 0.2912, 0.6381, 0.3661, 0.5575, 0.311, 0.5831, 0.3842, 0.5286, 0.3994, 0.3612, 0.3453, 0.3624, 0.4205, 0.3064, 0.4183, 0.2138, 0.3257, 0.1952, 0.3996, 0.14, 0.3828, 0.6564, 0.264, 0.6982, 0.3456, 0.6381, 0.3661, 0.5089, 0.326, 0.5286, 0.3994, 0.4737, 0.4108, 0.4107, 0.343, 0.4183, 0.4179, 0.3624, 0.4205, 0.2624, 0.3367, 0.2506, 0.4114, 0.1952, 0.3996, 0.119, 0.2877, 0.08404, 0.3608, 0.02201, 0.3329, 0.2138, 0.3257, 0.2624, 0.3367, 0.272, 0.2854, 0.6564, 0.264, 0.6211, 0.2168, 0.581, 0.2415, 0.4107, 0.343, 0.4064, 0.2907, 0.3614, 0.2929, 0.2138, 0.3257, 0.2283, 0.2755, 0.1859, 0.2614, 0.5575, 0.311, 0.6062, 0.2912, 0.581, 0.2415, 0.46, 0.3366, 0.4511, 0.2846, 0.4064, 0.2907, 0.166, 0.3097, 0.1859, 0.2614, 0.1458, 0.2422, 0.5575, 0.311, 0.5387, 0.2603, 0.4953, 0.2746, 0.3117, 0.3432, 0.3165, 0.2911, 0.272, 0.2854, 0.07341, 0.2578, 0.119, 0.2877, 0.1458, 0.2422, 0.5089, 0.326, 0.4953, 0.2746, 0.4511, 0.2846, 0.3612, 0.3452, 0.3614, 0.2929, 0.3165, 0.2911, 0.1005, 0.6084, 0.1007, 0.6267, 0.1008, 0.6245])
me_x.materials.append(mat_x)
me_x.use_remesh_preserve_volume = False
me_x.use_remesh_preserve_attributes = False
me_x.use_mirror_vertex_groups = False
me_x.update()

# ---- objects
ob_x = bpy.data.objects.new('円柱', me_x)

# ---- transforms, parenting, visibility, modifiers, constraints
ob_x.location = (0.0, 0.0, 0.0)
ob_x.rotation_euler = (1.571, 0.0, 0.0)
ob_x.scale = (0.8, 0.8, 0.8)
ob_x.lineart.crease_threshold = 0.0

# ---- collection membership
col_collection_1.objects.link(ob_x)

# ---- scene / render settings (as saved in the file)
scene.frame_start = 1; scene.frame_end = 250; scene.frame_set(165)
scene.render.engine = 'BLENDER_EEVEE_NEXT'
scene.render.resolution_percentage = 50
scene.render.dither_intensity = 0.0
scene.cycles.use_denoising = False
scene.cycles.samples = 128
scene.cycles.sampling_pattern = 'TABULATED_SOBOL'
scene.cycles.use_adaptive_sampling = False
scene.cycles.use_light_tree = False
scene.cycles.blur_glossy = 0.0
scene.cycles.sample_clamp_indirect = 0.0
scene.view_settings.view_transform = 'Standard'
bpy.context.view_layer.update()

# ---- added for rendering (the .blend has no active camera and no usable light): camera, sun
cam_auto = bpy.data.cameras.new('AutoCamera')
cam_auto.lens = 50.0
cam_auto.sensor_width = 36.0
cam_auto.clip_end = 1000.0
ob_auto_camera = bpy.data.objects.new('AutoCamera', cam_auto)
scene.collection.objects.link(ob_auto_camera)
ob_auto_camera.location = (13.2421, -15.4167, 10.5936)
ob_auto_camera.rotation_euler = (1.09748, -7.21219e-08, 0.694738)
scene.camera = ob_auto_camera
light_auto_sun = bpy.data.lights.new('AutoSun', 'SUN')
light_auto_sun.energy = 3.0
light_auto_sun.angle = 0.0523599
ob_auto_sun = bpy.data.objects.new('AutoSun', light_auto_sun)
scene.collection.objects.link(ob_auto_sun)
ob_auto_sun.rotation_euler = (0.872665, 0.174533, 0.523599)
bpy.context.view_layer.update()
